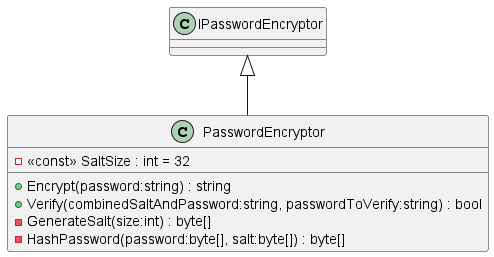

The diagram above was rendered by PlantUML. Its source (embedded in the PNG):
@startuml
class PasswordEncryptor {
    - <<const>> SaltSize : int = 32
    + Encrypt(password:string) : string
    + Verify(combinedSaltAndPassword:string, passwordToVerify:string) : bool
    - GenerateSalt(size:int) : byte[]
    - HashPassword(password:byte[], salt:byte[]) : byte[]
}
IPasswordEncryptor <|-- PasswordEncryptor
@enduml